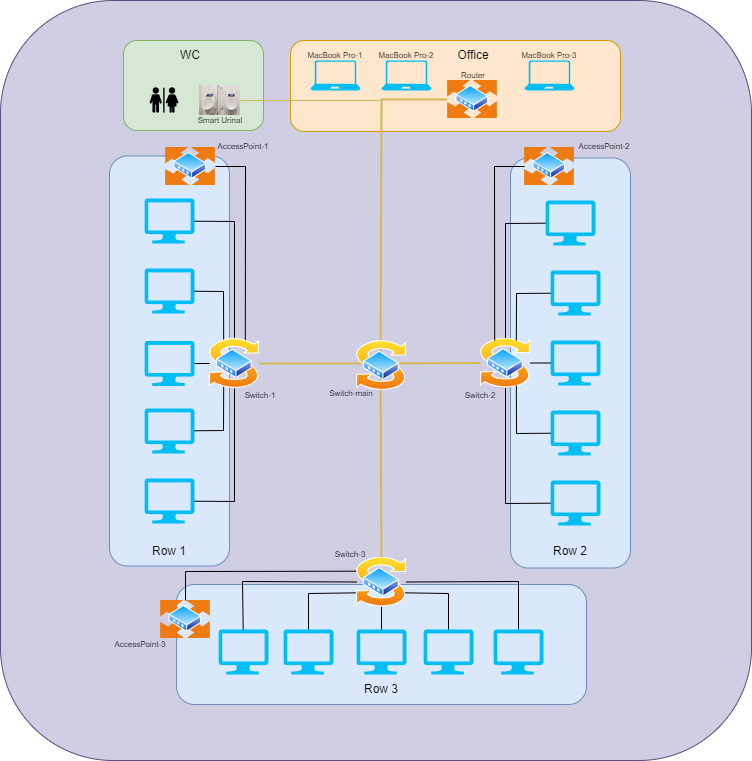

The diagram above was exported from draw.io. Its source (the exported page's mxGraphModel, read from the mxfile embedded in the PNG):
<mxGraphModel dx="1098" dy="800" grid="1" gridSize="10" guides="1" tooltips="1" connect="1" arrows="1" fold="1" page="1" pageScale="1" pageWidth="850" pageHeight="1100" math="0" shadow="0">
  <root>
    <mxCell id="0" />
    <mxCell id="1" parent="0" />
    <mxCell id="auUyKnMIMs601ePcPNcc-85" value="" style="rounded=1;whiteSpace=wrap;html=1;fillColor=#d0cee2;strokeColor=#56517e;" parent="1" vertex="1">
      <mxGeometry x="50" y="40" width="751" height="760" as="geometry" />
    </mxCell>
    <mxCell id="auUyKnMIMs601ePcPNcc-11" value="" style="rounded=1;whiteSpace=wrap;html=1;fillColor=#dae8fc;strokeColor=#6c8ebf;" parent="1" vertex="1">
      <mxGeometry x="560" y="197.5" width="120" height="410" as="geometry" />
    </mxCell>
    <mxCell id="auUyKnMIMs601ePcPNcc-8" value="" style="rounded=1;whiteSpace=wrap;html=1;fillColor=#ffe6cc;strokeColor=#d79b00;" parent="1" vertex="1">
      <mxGeometry x="340" y="80" width="330" height="91" as="geometry" />
    </mxCell>
    <mxCell id="auUyKnMIMs601ePcPNcc-6" value="" style="image;aspect=fixed;perimeter=ellipsePerimeter;html=1;align=center;shadow=0;dashed=0;spacingTop=3;image=img/lib/active_directory/router.svg;" parent="1" vertex="1">
      <mxGeometry x="497" y="120" width="50" height="38" as="geometry" />
    </mxCell>
    <mxCell id="auUyKnMIMs601ePcPNcc-9" value="Office" style="text;html=1;align=center;verticalAlign=middle;whiteSpace=wrap;rounded=0;" parent="1" vertex="1">
      <mxGeometry x="492.5" y="80" width="60" height="30" as="geometry" />
    </mxCell>
    <mxCell id="auUyKnMIMs601ePcPNcc-10" value="" style="image;aspect=fixed;perimeter=ellipsePerimeter;html=1;align=center;shadow=0;dashed=0;spacingTop=3;image=img/lib/active_directory/switch.svg;" parent="1" vertex="1">
      <mxGeometry x="530" y="377.5" width="50" height="50" as="geometry" />
    </mxCell>
    <mxCell id="auUyKnMIMs601ePcPNcc-13" value="" style="verticalLabelPosition=bottom;html=1;verticalAlign=top;align=center;strokeColor=none;fillColor=#00BEF2;shape=mxgraph.azure.computer;pointerEvents=1;" parent="1" vertex="1">
      <mxGeometry x="595" y="240" width="50" height="45" as="geometry" />
    </mxCell>
    <mxCell id="auUyKnMIMs601ePcPNcc-14" value="" style="verticalLabelPosition=bottom;html=1;verticalAlign=top;align=center;strokeColor=none;fillColor=#00BEF2;shape=mxgraph.azure.computer;pointerEvents=1;" parent="1" vertex="1">
      <mxGeometry x="600" y="310" width="50" height="45" as="geometry" />
    </mxCell>
    <mxCell id="auUyKnMIMs601ePcPNcc-15" value="" style="verticalLabelPosition=bottom;html=1;verticalAlign=top;align=center;strokeColor=none;fillColor=#00BEF2;shape=mxgraph.azure.computer;pointerEvents=1;" parent="1" vertex="1">
      <mxGeometry x="600" y="380" width="50" height="45" as="geometry" />
    </mxCell>
    <mxCell id="auUyKnMIMs601ePcPNcc-16" value="" style="verticalLabelPosition=bottom;html=1;verticalAlign=top;align=center;strokeColor=none;fillColor=#00BEF2;shape=mxgraph.azure.computer;pointerEvents=1;" parent="1" vertex="1">
      <mxGeometry x="600" y="450" width="50" height="45" as="geometry" />
    </mxCell>
    <mxCell id="auUyKnMIMs601ePcPNcc-17" value="" style="verticalLabelPosition=bottom;html=1;verticalAlign=top;align=center;strokeColor=none;fillColor=#00BEF2;shape=mxgraph.azure.computer;pointerEvents=1;" parent="1" vertex="1">
      <mxGeometry x="600" y="520" width="50" height="45" as="geometry" />
    </mxCell>
    <mxCell id="auUyKnMIMs601ePcPNcc-32" value="" style="rounded=1;whiteSpace=wrap;html=1;fillColor=#dae8fc;strokeColor=#6c8ebf;" parent="1" vertex="1">
      <mxGeometry x="159" y="195.5" width="120" height="410" as="geometry" />
    </mxCell>
    <mxCell id="auUyKnMIMs601ePcPNcc-34" value="" style="verticalLabelPosition=bottom;html=1;verticalAlign=top;align=center;strokeColor=none;fillColor=#00BEF2;shape=mxgraph.azure.computer;pointerEvents=1;" parent="1" vertex="1">
      <mxGeometry x="194" y="238" width="50" height="45" as="geometry" />
    </mxCell>
    <mxCell id="auUyKnMIMs601ePcPNcc-35" value="" style="verticalLabelPosition=bottom;html=1;verticalAlign=top;align=center;strokeColor=none;fillColor=#00BEF2;shape=mxgraph.azure.computer;pointerEvents=1;" parent="1" vertex="1">
      <mxGeometry x="194" y="308" width="50" height="45" as="geometry" />
    </mxCell>
    <mxCell id="auUyKnMIMs601ePcPNcc-36" value="" style="verticalLabelPosition=bottom;html=1;verticalAlign=top;align=center;strokeColor=none;fillColor=#00BEF2;shape=mxgraph.azure.computer;pointerEvents=1;" parent="1" vertex="1">
      <mxGeometry x="194" y="380.5" width="50" height="45" as="geometry" />
    </mxCell>
    <mxCell id="auUyKnMIMs601ePcPNcc-37" value="" style="verticalLabelPosition=bottom;html=1;verticalAlign=top;align=center;strokeColor=none;fillColor=#00BEF2;shape=mxgraph.azure.computer;pointerEvents=1;" parent="1" vertex="1">
      <mxGeometry x="194" y="448" width="50" height="45" as="geometry" />
    </mxCell>
    <mxCell id="auUyKnMIMs601ePcPNcc-38" value="" style="verticalLabelPosition=bottom;html=1;verticalAlign=top;align=center;strokeColor=none;fillColor=#00BEF2;shape=mxgraph.azure.computer;pointerEvents=1;" parent="1" vertex="1">
      <mxGeometry x="194" y="518" width="50" height="45" as="geometry" />
    </mxCell>
    <mxCell id="auUyKnMIMs601ePcPNcc-39" value="" style="rounded=1;whiteSpace=wrap;html=1;rotation=90;fillColor=#dae8fc;strokeColor=#6c8ebf;" parent="1" vertex="1">
      <mxGeometry x="371" y="479" width="120" height="410" as="geometry" />
    </mxCell>
    <mxCell id="auUyKnMIMs601ePcPNcc-41" value="" style="verticalLabelPosition=bottom;html=1;verticalAlign=top;align=center;strokeColor=none;fillColor=#00BEF2;shape=mxgraph.azure.computer;pointerEvents=1;" parent="1" vertex="1">
      <mxGeometry x="268" y="669" width="50" height="45" as="geometry" />
    </mxCell>
    <mxCell id="auUyKnMIMs601ePcPNcc-42" value="" style="verticalLabelPosition=bottom;html=1;verticalAlign=top;align=center;strokeColor=none;fillColor=#00BEF2;shape=mxgraph.azure.computer;pointerEvents=1;" parent="1" vertex="1">
      <mxGeometry x="406" y="669" width="50" height="45" as="geometry" />
    </mxCell>
    <mxCell id="auUyKnMIMs601ePcPNcc-43" value="" style="verticalLabelPosition=bottom;html=1;verticalAlign=top;align=center;strokeColor=none;fillColor=#00BEF2;shape=mxgraph.azure.computer;pointerEvents=1;" parent="1" vertex="1">
      <mxGeometry x="333" y="669" width="50" height="45" as="geometry" />
    </mxCell>
    <mxCell id="auUyKnMIMs601ePcPNcc-44" value="" style="verticalLabelPosition=bottom;html=1;verticalAlign=top;align=center;strokeColor=none;fillColor=#00BEF2;shape=mxgraph.azure.computer;pointerEvents=1;" parent="1" vertex="1">
      <mxGeometry x="473" y="669" width="50" height="45" as="geometry" />
    </mxCell>
    <mxCell id="auUyKnMIMs601ePcPNcc-45" value="" style="verticalLabelPosition=bottom;html=1;verticalAlign=top;align=center;strokeColor=none;fillColor=#00BEF2;shape=mxgraph.azure.computer;pointerEvents=1;" parent="1" vertex="1">
      <mxGeometry x="543" y="669" width="50" height="45" as="geometry" />
    </mxCell>
    <mxCell id="auUyKnMIMs601ePcPNcc-47" value="" style="endArrow=none;html=1;rounded=0;" parent="1" source="auUyKnMIMs601ePcPNcc-41" target="auUyKnMIMs601ePcPNcc-40" edge="1">
      <mxGeometry width="50" height="50" relative="1" as="geometry">
        <mxPoint x="315" y="639" as="sourcePoint" />
        <mxPoint x="365" y="589" as="targetPoint" />
        <Array as="points">
          <mxPoint x="292" y="621" />
        </Array>
      </mxGeometry>
    </mxCell>
    <mxCell id="auUyKnMIMs601ePcPNcc-48" value="" style="endArrow=none;html=1;rounded=0;entryX=0;entryY=0.75;entryDx=0;entryDy=0;" parent="1" source="auUyKnMIMs601ePcPNcc-43" target="auUyKnMIMs601ePcPNcc-40" edge="1">
      <mxGeometry width="50" height="50" relative="1" as="geometry">
        <mxPoint x="335" y="629" as="sourcePoint" />
        <mxPoint x="385" y="579" as="targetPoint" />
        <Array as="points">
          <mxPoint x="358" y="633" />
        </Array>
      </mxGeometry>
    </mxCell>
    <mxCell id="auUyKnMIMs601ePcPNcc-49" value="" style="endArrow=none;html=1;rounded=0;" parent="1" source="auUyKnMIMs601ePcPNcc-42" target="auUyKnMIMs601ePcPNcc-40" edge="1">
      <mxGeometry width="50" height="50" relative="1" as="geometry">
        <mxPoint x="465" y="609" as="sourcePoint" />
        <mxPoint x="515" y="559" as="targetPoint" />
      </mxGeometry>
    </mxCell>
    <mxCell id="auUyKnMIMs601ePcPNcc-50" value="" style="endArrow=none;html=1;rounded=0;exitX=1;exitY=0.75;exitDx=0;exitDy=0;" parent="1" source="auUyKnMIMs601ePcPNcc-40" target="auUyKnMIMs601ePcPNcc-44" edge="1">
      <mxGeometry width="50" height="50" relative="1" as="geometry">
        <mxPoint x="435" y="629" as="sourcePoint" />
        <mxPoint x="485" y="579" as="targetPoint" />
        <Array as="points">
          <mxPoint x="498" y="633" />
        </Array>
      </mxGeometry>
    </mxCell>
    <mxCell id="auUyKnMIMs601ePcPNcc-51" value="" style="endArrow=none;html=1;rounded=0;" parent="1" source="auUyKnMIMs601ePcPNcc-40" target="auUyKnMIMs601ePcPNcc-45" edge="1">
      <mxGeometry width="50" height="50" relative="1" as="geometry">
        <mxPoint x="455" y="619" as="sourcePoint" />
        <mxPoint x="505" y="569" as="targetPoint" />
        <Array as="points">
          <mxPoint x="568" y="621" />
        </Array>
      </mxGeometry>
    </mxCell>
    <mxCell id="auUyKnMIMs601ePcPNcc-52" value="" style="endArrow=none;html=1;rounded=0;" parent="1" source="auUyKnMIMs601ePcPNcc-36" target="auUyKnMIMs601ePcPNcc-33" edge="1">
      <mxGeometry width="50" height="50" relative="1" as="geometry">
        <mxPoint x="369" y="498" as="sourcePoint" />
        <mxPoint x="419" y="448" as="targetPoint" />
      </mxGeometry>
    </mxCell>
    <mxCell id="auUyKnMIMs601ePcPNcc-53" value="" style="endArrow=none;html=1;rounded=0;entryX=0.25;entryY=0;entryDx=0;entryDy=0;" parent="1" source="auUyKnMIMs601ePcPNcc-35" target="auUyKnMIMs601ePcPNcc-33" edge="1">
      <mxGeometry width="50" height="50" relative="1" as="geometry">
        <mxPoint x="429" y="358" as="sourcePoint" />
        <mxPoint x="479" y="308" as="targetPoint" />
        <Array as="points">
          <mxPoint x="273" y="331" />
        </Array>
      </mxGeometry>
    </mxCell>
    <mxCell id="auUyKnMIMs601ePcPNcc-54" value="" style="endArrow=none;html=1;rounded=0;" parent="1" source="auUyKnMIMs601ePcPNcc-34" target="auUyKnMIMs601ePcPNcc-33" edge="1">
      <mxGeometry width="50" height="50" relative="1" as="geometry">
        <mxPoint x="379" y="338" as="sourcePoint" />
        <mxPoint x="429" y="288" as="targetPoint" />
        <Array as="points">
          <mxPoint x="284" y="261" />
        </Array>
      </mxGeometry>
    </mxCell>
    <mxCell id="auUyKnMIMs601ePcPNcc-55" value="" style="endArrow=none;html=1;rounded=0;entryX=0.25;entryY=1;entryDx=0;entryDy=0;" parent="1" source="auUyKnMIMs601ePcPNcc-37" target="auUyKnMIMs601ePcPNcc-33" edge="1">
      <mxGeometry width="50" height="50" relative="1" as="geometry">
        <mxPoint x="339" y="488" as="sourcePoint" />
        <mxPoint x="389" y="438" as="targetPoint" />
        <Array as="points">
          <mxPoint x="273" y="470" />
        </Array>
      </mxGeometry>
    </mxCell>
    <mxCell id="auUyKnMIMs601ePcPNcc-56" value="" style="endArrow=none;html=1;rounded=0;" parent="1" source="auUyKnMIMs601ePcPNcc-38" target="auUyKnMIMs601ePcPNcc-33" edge="1">
      <mxGeometry width="50" height="50" relative="1" as="geometry">
        <mxPoint x="359" y="508" as="sourcePoint" />
        <mxPoint x="409" y="458" as="targetPoint" />
        <Array as="points">
          <mxPoint x="284" y="541" />
        </Array>
      </mxGeometry>
    </mxCell>
    <mxCell id="auUyKnMIMs601ePcPNcc-57" value="" style="endArrow=none;html=1;rounded=0;" parent="1" source="auUyKnMIMs601ePcPNcc-10" target="auUyKnMIMs601ePcPNcc-15" edge="1">
      <mxGeometry width="50" height="50" relative="1" as="geometry">
        <mxPoint x="410" y="420" as="sourcePoint" />
        <mxPoint x="460" y="370" as="targetPoint" />
      </mxGeometry>
    </mxCell>
    <mxCell id="auUyKnMIMs601ePcPNcc-58" value="" style="endArrow=none;html=1;rounded=0;exitX=0.75;exitY=0;exitDx=0;exitDy=0;" parent="1" source="auUyKnMIMs601ePcPNcc-10" target="auUyKnMIMs601ePcPNcc-14" edge="1">
      <mxGeometry width="50" height="50" relative="1" as="geometry">
        <mxPoint x="440" y="360" as="sourcePoint" />
        <mxPoint x="490" y="310" as="targetPoint" />
        <Array as="points">
          <mxPoint x="566" y="333" />
        </Array>
      </mxGeometry>
    </mxCell>
    <mxCell id="auUyKnMIMs601ePcPNcc-59" value="" style="endArrow=none;html=1;rounded=0;" parent="1" source="auUyKnMIMs601ePcPNcc-10" target="auUyKnMIMs601ePcPNcc-13" edge="1">
      <mxGeometry width="50" height="50" relative="1" as="geometry">
        <mxPoint x="490" y="370" as="sourcePoint" />
        <mxPoint x="540" y="320" as="targetPoint" />
        <Array as="points">
          <mxPoint x="555" y="263" />
        </Array>
      </mxGeometry>
    </mxCell>
    <mxCell id="auUyKnMIMs601ePcPNcc-60" value="" style="endArrow=none;html=1;rounded=0;exitX=0.75;exitY=1;exitDx=0;exitDy=0;" parent="1" source="auUyKnMIMs601ePcPNcc-10" target="auUyKnMIMs601ePcPNcc-16" edge="1">
      <mxGeometry width="50" height="50" relative="1" as="geometry">
        <mxPoint x="480" y="510" as="sourcePoint" />
        <mxPoint x="530" y="460" as="targetPoint" />
        <Array as="points">
          <mxPoint x="566" y="473" />
        </Array>
      </mxGeometry>
    </mxCell>
    <mxCell id="auUyKnMIMs601ePcPNcc-61" value="" style="endArrow=none;html=1;rounded=0;" parent="1" source="auUyKnMIMs601ePcPNcc-10" target="auUyKnMIMs601ePcPNcc-17" edge="1">
      <mxGeometry width="50" height="50" relative="1" as="geometry">
        <mxPoint x="450" y="520" as="sourcePoint" />
        <mxPoint x="500" y="470" as="targetPoint" />
        <Array as="points">
          <mxPoint x="555" y="543" />
        </Array>
      </mxGeometry>
    </mxCell>
    <mxCell id="auUyKnMIMs601ePcPNcc-62" value="Row 1" style="text;html=1;align=center;verticalAlign=middle;whiteSpace=wrap;rounded=0;" parent="1" vertex="1">
      <mxGeometry x="189" y="575.5" width="60" height="30" as="geometry" />
    </mxCell>
    <mxCell id="auUyKnMIMs601ePcPNcc-63" value="Row 2" style="text;html=1;align=center;verticalAlign=middle;whiteSpace=wrap;rounded=0;" parent="1" vertex="1">
      <mxGeometry x="590" y="575.5" width="60" height="30" as="geometry" />
    </mxCell>
    <mxCell id="auUyKnMIMs601ePcPNcc-64" value="Row 3" style="text;html=1;align=center;verticalAlign=middle;whiteSpace=wrap;rounded=0;" parent="1" vertex="1">
      <mxGeometry x="401" y="714" width="60" height="30" as="geometry" />
    </mxCell>
    <mxCell id="auUyKnMIMs601ePcPNcc-65" value="Router" style="text;html=1;align=center;verticalAlign=middle;whiteSpace=wrap;rounded=0;fontSize=8;" parent="1" vertex="1">
      <mxGeometry x="493" y="100" width="60" height="30" as="geometry" />
    </mxCell>
    <mxCell id="auUyKnMIMs601ePcPNcc-66" value="Switch-1" style="text;html=1;align=center;verticalAlign=middle;whiteSpace=wrap;rounded=0;fontSize=8;" parent="1" vertex="1">
      <mxGeometry x="280" y="420" width="60" height="30" as="geometry" />
    </mxCell>
    <mxCell id="auUyKnMIMs601ePcPNcc-67" value="Switch-2" style="text;html=1;align=center;verticalAlign=middle;whiteSpace=wrap;rounded=0;fontSize=8;" parent="1" vertex="1">
      <mxGeometry x="500" y="420" width="60" height="30" as="geometry" />
    </mxCell>
    <mxCell id="auUyKnMIMs601ePcPNcc-68" value="Switch-3" style="text;html=1;align=center;verticalAlign=middle;whiteSpace=wrap;rounded=0;fontSize=8;" parent="1" vertex="1">
      <mxGeometry x="370" y="579" width="60" height="30" as="geometry" />
    </mxCell>
    <mxCell id="auUyKnMIMs601ePcPNcc-69" value="" style="rounded=1;whiteSpace=wrap;html=1;fillColor=#d5e8d4;strokeColor=#82b366;" parent="1" vertex="1">
      <mxGeometry x="173" y="80" width="140" height="90" as="geometry" />
    </mxCell>
    <mxCell id="auUyKnMIMs601ePcPNcc-70" value="WC" style="text;html=1;align=center;verticalAlign=middle;whiteSpace=wrap;rounded=0;" parent="1" vertex="1">
      <mxGeometry x="210" y="80" width="60" height="30" as="geometry" />
    </mxCell>
    <mxCell id="auUyKnMIMs601ePcPNcc-71" value="" style="endArrow=none;html=1;rounded=0;strokeWidth=2;fillColor=#fff2cc;strokeColor=#d6b656;" parent="1" source="auUyKnMIMs601ePcPNcc-10" target="auUyKnMIMs601ePcPNcc-6" edge="1">
      <mxGeometry width="50" height="50" relative="1" as="geometry">
        <mxPoint x="410" y="330" as="sourcePoint" />
        <mxPoint x="460" y="280" as="targetPoint" />
        <Array as="points">
          <mxPoint x="430" y="403" />
          <mxPoint x="431" y="139" />
        </Array>
      </mxGeometry>
    </mxCell>
    <mxCell id="auUyKnMIMs601ePcPNcc-72" value="" style="endArrow=none;html=1;rounded=0;strokeWidth=2;fillColor=#fff2cc;strokeColor=#d6b656;" parent="1" target="auUyKnMIMs601ePcPNcc-33" edge="1">
      <mxGeometry width="50" height="50" relative="1" as="geometry">
        <mxPoint x="430" y="403" as="sourcePoint" />
        <mxPoint x="400" y="350" as="targetPoint" />
      </mxGeometry>
    </mxCell>
    <mxCell id="auUyKnMIMs601ePcPNcc-73" value="" style="endArrow=none;html=1;rounded=0;strokeWidth=2;fillColor=#fff2cc;strokeColor=#d6b656;" parent="1" source="auUyKnMIMs601ePcPNcc-40" edge="1">
      <mxGeometry width="50" height="50" relative="1" as="geometry">
        <mxPoint x="430" y="540" as="sourcePoint" />
        <mxPoint x="430" y="400" as="targetPoint" />
      </mxGeometry>
    </mxCell>
    <mxCell id="auUyKnMIMs601ePcPNcc-74" value="" style="image;aspect=fixed;perimeter=ellipsePerimeter;html=1;align=center;shadow=0;dashed=0;spacingTop=3;image=img/lib/active_directory/router.svg;" parent="1" vertex="1">
      <mxGeometry x="215" y="187" width="50" height="38" as="geometry" />
    </mxCell>
    <mxCell id="auUyKnMIMs601ePcPNcc-75" value="Switch-main" style="text;html=1;align=center;verticalAlign=middle;whiteSpace=wrap;rounded=0;fontSize=8;" parent="1" vertex="1">
      <mxGeometry x="371" y="418" width="60" height="30" as="geometry" />
    </mxCell>
    <mxCell id="auUyKnMIMs601ePcPNcc-76" value="" style="image;aspect=fixed;perimeter=ellipsePerimeter;html=1;align=center;shadow=0;dashed=0;spacingTop=3;image=img/lib/active_directory/switch.svg;" parent="1" vertex="1">
      <mxGeometry x="406" y="380" width="50" height="50" as="geometry" />
    </mxCell>
    <mxCell id="auUyKnMIMs601ePcPNcc-77" value="" style="image;aspect=fixed;perimeter=ellipsePerimeter;html=1;align=center;shadow=0;dashed=0;spacingTop=3;image=img/lib/active_directory/router.svg;" parent="1" vertex="1">
      <mxGeometry x="574" y="187" width="50" height="38" as="geometry" />
    </mxCell>
    <mxCell id="auUyKnMIMs601ePcPNcc-79" value="" style="endArrow=none;html=1;rounded=0;entryX=0;entryY=0.25;entryDx=0;entryDy=0;" parent="1" source="auUyKnMIMs601ePcPNcc-78" target="auUyKnMIMs601ePcPNcc-40" edge="1">
      <mxGeometry width="50" height="50" relative="1" as="geometry">
        <mxPoint x="320" y="580" as="sourcePoint" />
        <mxPoint x="370" y="530" as="targetPoint" />
        <Array as="points">
          <mxPoint x="235" y="611" />
        </Array>
      </mxGeometry>
    </mxCell>
    <mxCell id="auUyKnMIMs601ePcPNcc-78" value="" style="image;aspect=fixed;perimeter=ellipsePerimeter;html=1;align=center;shadow=0;dashed=0;spacingTop=3;image=img/lib/active_directory/router.svg;" parent="1" vertex="1">
      <mxGeometry x="210" y="640" width="50" height="38" as="geometry" />
    </mxCell>
    <mxCell id="auUyKnMIMs601ePcPNcc-40" value="" style="image;aspect=fixed;perimeter=ellipsePerimeter;html=1;align=center;shadow=0;dashed=0;spacingTop=3;image=img/lib/active_directory/switch.svg;" parent="1" vertex="1">
      <mxGeometry x="406" y="596.5" width="50" height="50" as="geometry" />
    </mxCell>
    <mxCell id="auUyKnMIMs601ePcPNcc-80" value="" style="endArrow=none;html=1;rounded=0;exitX=0.75;exitY=0;exitDx=0;exitDy=0;" parent="1" source="auUyKnMIMs601ePcPNcc-33" target="auUyKnMIMs601ePcPNcc-74" edge="1">
      <mxGeometry width="50" height="50" relative="1" as="geometry">
        <mxPoint x="320" y="380" as="sourcePoint" />
        <mxPoint x="370" y="330" as="targetPoint" />
        <Array as="points">
          <mxPoint x="295" y="206" />
        </Array>
      </mxGeometry>
    </mxCell>
    <mxCell id="auUyKnMIMs601ePcPNcc-33" value="" style="image;aspect=fixed;perimeter=ellipsePerimeter;html=1;align=center;shadow=0;dashed=0;spacingTop=3;image=img/lib/active_directory/switch.svg;" parent="1" vertex="1">
      <mxGeometry x="259" y="378" width="50" height="50" as="geometry" />
    </mxCell>
    <mxCell id="auUyKnMIMs601ePcPNcc-81" value="" style="endArrow=none;html=1;rounded=0;exitX=0.25;exitY=0;exitDx=0;exitDy=0;" parent="1" source="auUyKnMIMs601ePcPNcc-10" target="auUyKnMIMs601ePcPNcc-77" edge="1">
      <mxGeometry width="50" height="50" relative="1" as="geometry">
        <mxPoint x="450" y="310" as="sourcePoint" />
        <mxPoint x="500" y="260" as="targetPoint" />
        <Array as="points">
          <mxPoint x="544" y="206" />
        </Array>
      </mxGeometry>
    </mxCell>
    <mxCell id="auUyKnMIMs601ePcPNcc-82" value="AccessPoint-1" style="text;html=1;align=center;verticalAlign=middle;whiteSpace=wrap;rounded=0;fontSize=8;" parent="1" vertex="1">
      <mxGeometry x="263" y="171" width="60" height="30" as="geometry" />
    </mxCell>
    <mxCell id="auUyKnMIMs601ePcPNcc-83" value="AccessPoint-2" style="text;html=1;align=center;verticalAlign=middle;whiteSpace=wrap;rounded=0;fontSize=8;" parent="1" vertex="1">
      <mxGeometry x="624" y="171" width="60" height="30" as="geometry" />
    </mxCell>
    <mxCell id="auUyKnMIMs601ePcPNcc-84" value="AccessPoint-3" style="text;html=1;align=center;verticalAlign=middle;whiteSpace=wrap;rounded=0;fontSize=8;" parent="1" vertex="1">
      <mxGeometry x="160" y="669" width="60" height="30" as="geometry" />
    </mxCell>
    <mxCell id="auUyKnMIMs601ePcPNcc-86" value="" style="shape=image;verticalLabelPosition=bottom;labelBackgroundColor=default;verticalAlign=top;aspect=fixed;imageAspect=0;image=data:image/png,(base64 omitted: 9060 chars);" parent="1" vertex="1">
      <mxGeometry x="194" y="120" width="40" height="40" as="geometry" />
    </mxCell>
    <mxCell id="auUyKnMIMs601ePcPNcc-87" value="" style="shape=image;verticalLabelPosition=bottom;labelBackgroundColor=default;verticalAlign=top;aspect=fixed;imageAspect=0;image=data:image/webp,(base64 omitted: 22084 chars);" parent="1" vertex="1">
      <mxGeometry x="248.99999999999994" y="125" width="40.7" height="30" as="geometry" />
    </mxCell>
    <mxCell id="auUyKnMIMs601ePcPNcc-88" value="" style="endArrow=none;html=1;rounded=0;fillColor=#fff2cc;strokeColor=#d6b656;" parent="1" source="auUyKnMIMs601ePcPNcc-87" edge="1">
      <mxGeometry width="50" height="50" relative="1" as="geometry">
        <mxPoint x="370" y="190" as="sourcePoint" />
        <mxPoint x="430" y="140" as="targetPoint" />
      </mxGeometry>
    </mxCell>
    <mxCell id="auUyKnMIMs601ePcPNcc-89" value="Smart Urinal" style="text;html=1;align=center;verticalAlign=middle;whiteSpace=wrap;rounded=0;fontSize=8;" parent="1" vertex="1">
      <mxGeometry x="240.35" y="145" width="60" height="30" as="geometry" />
    </mxCell>
    <mxCell id="4b9PPrSPvvMYVUUZfWdv-1" value="" style="verticalLabelPosition=bottom;html=1;verticalAlign=top;align=center;strokeColor=none;fillColor=#00BEF2;shape=mxgraph.azure.laptop;pointerEvents=1;" vertex="1" parent="1">
      <mxGeometry x="360" y="100" width="50" height="30" as="geometry" />
    </mxCell>
    <mxCell id="4b9PPrSPvvMYVUUZfWdv-2" value="" style="verticalLabelPosition=bottom;html=1;verticalAlign=top;align=center;strokeColor=none;fillColor=#00BEF2;shape=mxgraph.azure.laptop;pointerEvents=1;" vertex="1" parent="1">
      <mxGeometry x="431" y="100" width="50" height="30" as="geometry" />
    </mxCell>
    <mxCell id="4b9PPrSPvvMYVUUZfWdv-3" value="" style="verticalLabelPosition=bottom;html=1;verticalAlign=top;align=center;strokeColor=none;fillColor=#00BEF2;shape=mxgraph.azure.laptop;pointerEvents=1;" vertex="1" parent="1">
      <mxGeometry x="574" y="100" width="50" height="30" as="geometry" />
    </mxCell>
    <mxCell id="4b9PPrSPvvMYVUUZfWdv-4" value="MacBook Pro-1" style="text;html=1;align=center;verticalAlign=middle;whiteSpace=wrap;rounded=0;fontSize=8;" vertex="1" parent="1">
      <mxGeometry x="355" y="80" width="60" height="30" as="geometry" />
    </mxCell>
    <mxCell id="4b9PPrSPvvMYVUUZfWdv-5" value="MacBook Pro-2" style="text;html=1;align=center;verticalAlign=middle;whiteSpace=wrap;rounded=0;fontSize=8;" vertex="1" parent="1">
      <mxGeometry x="426" y="80" width="60" height="30" as="geometry" />
    </mxCell>
    <mxCell id="4b9PPrSPvvMYVUUZfWdv-6" value="MacBook Pro-3" style="text;html=1;align=center;verticalAlign=middle;whiteSpace=wrap;rounded=0;fontSize=8;" vertex="1" parent="1">
      <mxGeometry x="569" y="80" width="60" height="30" as="geometry" />
    </mxCell>
  </root>
</mxGraphModel>